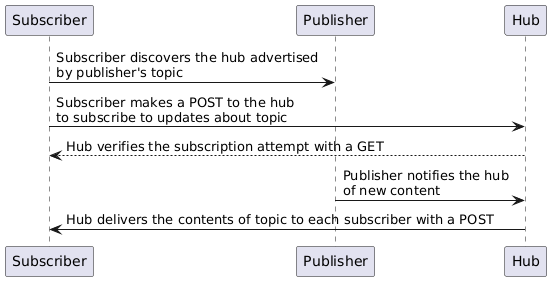

The diagram above was rendered by PlantUML. Its source (embedded in the PNG):
@startuml

participant Subscriber
participant Publisher
participant Hub

Subscriber -> Publisher: Subscriber discovers the hub advertised\nby publisher's topic
Subscriber -> Hub: Subscriber makes a POST to the hub\nto subscribe to updates about topic
Hub --> Subscriber: Hub verifies the subscription attempt with a GET
Publisher -> Hub: Publisher notifies the hub\nof new content
Hub -> Subscriber: Hub delivers the contents of topic to each subscriber with a POST

@enduml